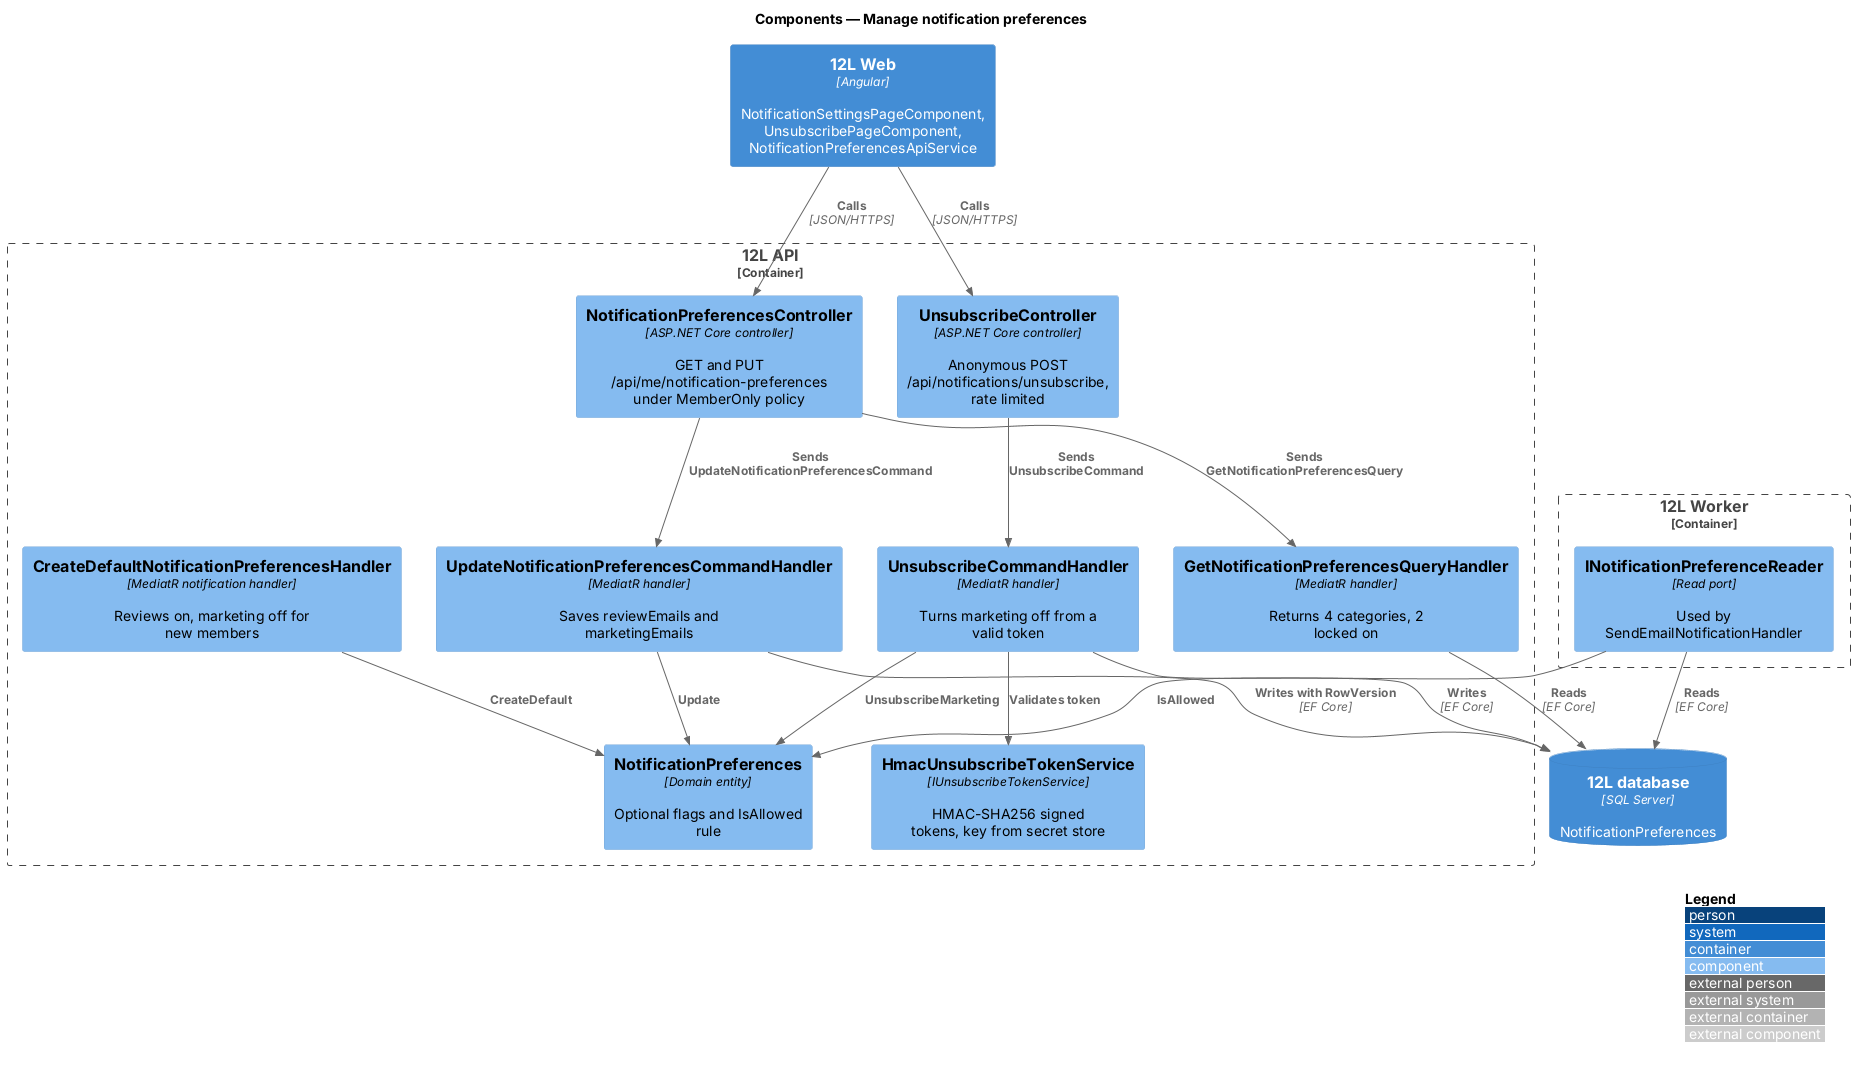

The diagram above was rendered by PlantUML. Its source (embedded in the PNG):
@startuml
!include <C4/C4_Component>
LAYOUT_WITH_LEGEND()
title Components — Manage notification preferences

Container(web, "12L Web", "Angular", "NotificationSettingsPageComponent, UnsubscribePageComponent, NotificationPreferencesApiService")

Container_Boundary(api, "12L API") {
  Component(ctrl, "NotificationPreferencesController", "ASP.NET Core controller", "GET and PUT /api/me/notification-preferences under MemberOnly policy")
  Component(uctrl, "UnsubscribeController", "ASP.NET Core controller", "Anonymous POST /api/notifications/unsubscribe, rate limited")
  Component(get, "GetNotificationPreferencesQueryHandler", "MediatR handler", "Returns 4 categories, 2 locked on")
  Component(upd, "UpdateNotificationPreferencesCommandHandler", "MediatR handler", "Saves reviewEmails and marketingEmails")
  Component(unsub, "UnsubscribeCommandHandler", "MediatR handler", "Turns marketing off from a valid token")
  Component(tokens, "HmacUnsubscribeTokenService", "IUnsubscribeTokenService", "HMAC-SHA256 signed tokens, key from secret store")
  Component(defaults, "CreateDefaultNotificationPreferencesHandler", "MediatR notification handler", "Reviews on, marketing off for new members")
  Component(entity, "NotificationPreferences", "Domain entity", "Optional flags and IsAllowed rule")
}
Container_Boundary(worker, "12L Worker") {
  Component(reader, "INotificationPreferenceReader", "Read port", "Used by SendEmailNotificationHandler")
}
ContainerDb(db, "12L database", "SQL Server", "NotificationPreferences")

Rel(web, ctrl, "Calls", "JSON/HTTPS")
Rel(web, uctrl, "Calls", "JSON/HTTPS")
Rel(ctrl, get, "Sends GetNotificationPreferencesQuery")
Rel(ctrl, upd, "Sends UpdateNotificationPreferencesCommand")
Rel(uctrl, unsub, "Sends UnsubscribeCommand")
Rel(unsub, tokens, "Validates token")
Rel(upd, entity, "Update")
Rel(unsub, entity, "UnsubscribeMarketing")
Rel(defaults, entity, "CreateDefault")
Rel(reader, entity, "IsAllowed")
Rel(get, db, "Reads", "EF Core")
Rel(upd, db, "Writes with RowVersion", "EF Core")
Rel(unsub, db, "Writes", "EF Core")
Rel(reader, db, "Reads", "EF Core")
@enduml